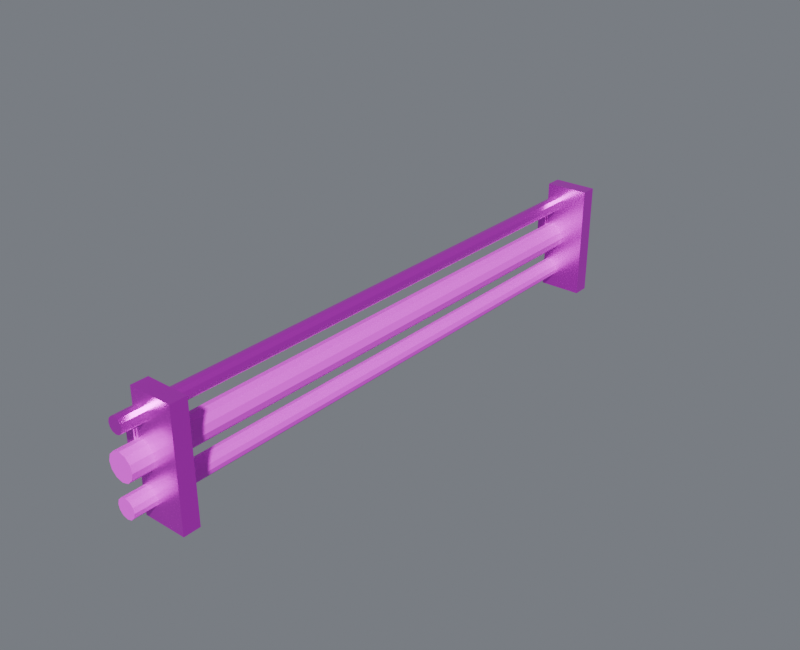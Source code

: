# Source: high_pipe_a.blend  (saved by Blender 4.5.87; exported with 4.5.12 LTS)
import bpy
from mathutils import Matrix  # noqa: F401  (used for matrix-valued properties, if any)

bpy.ops.wm.read_factory_settings(use_empty=True)
scene = bpy.context.scene
scene.name = 'Component_high_pipe_a'

# ---- collections
col_high_pipe_a = bpy.data.collections.new('high_pipe_a_制作源'); scene.collection.children.link(col_high_pipe_a)
col_high_pipe_a_1 = bpy.data.collections.new('high_pipe_a_输出包'); scene.collection.children.link(col_high_pipe_a_1)
col_01______high_pipe_a = bpy.data.collections.new('01_制作组件_high_pipe_a'); scene.collection.children.link(col_01______high_pipe_a)

# ---- images (referenced by path relative to the original .blend; pixels are not part of the script)
import os
ASSET_DIR = os.environ.get("B2B_ASSET_DIR", "")  # directory of the original .blend (textures are referenced by path, not embedded)
HERE = os.path.dirname(os.path.abspath(__file__))  # packed textures are extracted next to this script under _unpacked/

def load_image(name, relpath, width, height, colorspace="sRGB"):
    """Load a texture the original file referenced (path relative to the .blend, or extracted next to this script)."""
    p = next((c for c in (os.path.join(HERE, relpath), os.path.join(ASSET_DIR, relpath)) if relpath and os.path.exists(c)), "")
    if p:
        img = bpy.data.images.load(p, check_existing=True)
        img.name = name
    else:  # same state as the original file: an image datablock whose file is absent (Cycles renders it pink)
        img = bpy.data.images.new(name, width, height)
        img.source = "FILE"
        img.filepath = "//" + (relpath or name)
    img.colorspace_settings.name = colorspace
    return img
img_10x10_512_png = load_image('设施低亮多巴胺色盘_10x10_512.png', '设施低亮多巴胺色盘_10x10_512.png', 1024, 1024, 'sRGB')

# ---- materials (node trees are filled in below, after node groups)
mat_02 = bpy.data.materials.new('02_细腻哑光_青绿大面')
mat_01 = bpy.data.materials.new('01_精工金属_紫色骨架')

# ---- material node trees
mat_02.use_nodes = True; mat_02.node_tree.nodes.clear()
_N = mat_02.node_tree.nodes; _L = mat_02.node_tree.links
n0 = _N.new('ShaderNodeUVMap'); n0.name = 'UV Map'; n0.location = (0, 0)
n0.uv_map = 'PaletteUV'
n1 = _N.new('ShaderNodeTexImage'); n1.name = 'Image Texture'; n1.location = (0, 0)
n1.image = img_10x10_512_png
n1.interpolation = 'Closest'
n2 = _N.new('ShaderNodeBsdfPrincipled'); n2.name = 'Principled BSDF'; n2.location = (0, 0)
n2.inputs[1].default_value = 0.02
n2.inputs[2].default_value = 0.7
n3 = _N.new('ShaderNodeOutputMaterial'); n3.name = 'Material Output'; n3.location = (0, 0)
_L.new(n0.outputs[0], n1.inputs[0])
_L.new(n1.outputs[0], n2.inputs[0])
_L.new(n2.outputs[0], n3.inputs[0])
n3.is_active_output = True
mat_01.use_nodes = True; mat_01.node_tree.nodes.clear()
_N = mat_01.node_tree.nodes; _L = mat_01.node_tree.links
n0 = _N.new('ShaderNodeUVMap'); n0.name = 'UV 贴图'; n0.location = (0, 0)
n0.uv_map = 'PaletteUV'
n1 = _N.new('ShaderNodeTexImage'); n1.name = '图像纹理'; n1.location = (0, 0)
n1.image = img_10x10_512_png
n1.interpolation = 'Closest'
n2 = _N.new('ShaderNodeBsdfPrincipled'); n2.name = '原理化 BSDF'; n2.location = (0, 0)
n2.inputs[1].default_value = 0.86
n2.inputs[2].default_value = 0.27
n3 = _N.new('ShaderNodeOutputMaterial'); n3.name = '材质输出'; n3.location = (0, 0)
_L.new(n0.outputs[0], n1.inputs[0])
_L.new(n1.outputs[0], n2.inputs[0])
_L.new(n2.outputs[0], n3.inputs[0])
n3.is_active_output = True

# ---- world
world_component_studio = bpy.data.worlds.new('Component_Studio'); scene.world = world_component_studio
world_component_studio.use_nodes = True; world_component_studio.node_tree.nodes.clear()
_N = world_component_studio.node_tree.nodes; _L = world_component_studio.node_tree.links
n0 = _N.new('ShaderNodeBackground'); n0.name = 'Background'; n0.location = (-200, 100)
n0.inputs[0].default_value = (0.3, 0.32, 0.36, 1.0)
n0.inputs[1].default_value = 0.45
n1 = _N.new('ShaderNodeOutputWorld'); n1.name = 'World Output'; n1.location = (200, 100)
_L.new(n0.outputs[0], n1.inputs[0])
n1.is_active_output = True

# ---- meshes
me_00______00_mesh = bpy.data.meshes.new('七米高东墙管道跨段_00_制作_部件00_Mesh')
me_00______00_mesh.from_pydata([(-0.0825, -2.38, 0.235), (-0.0825, 2.38, 0.235), (-0.12, -2.38, 0.225), (-0.12, 2.38, 0.225), (-0.1474, -2.38, 0.1975), (-0.1474, 2.38, 0.1975), (-0.1575, -2.38, 0.16), (-0.1575, 2.38, 0.16), (-0.1474, -2.38, 0.1225), (-0.1474, 2.38, 0.1225), (-0.12, -2.38, 0.09505), (-0.12, 2.38, 0.09505), (-0.0825, -2.38, 0.085), (-0.0825, 2.38, 0.085), (-0.045, -2.38, 0.09505), (-0.045, 2.38, 0.09505), (-0.01754, -2.38, 0.1225), (-0.01754, 2.38, 0.1225), (-0.007496, -2.38, 0.16), (-0.007496, 2.38, 0.16), (-0.01754, -2.38, 0.1975), (-0.01754, 2.38, 0.1975), (-0.045, -2.38, 0.225), (-0.045, 2.38, 0.225)], [], [(0, 1, 3, 2), (2, 3, 5, 4), (4, 5, 7, 6), (6, 7, 9, 8), (8, 9, 11, 10), (10, 11, 13, 12), (12, 13, 15, 14), (14, 15, 17, 16), (16, 17, 19, 18), (18, 19, 21, 20), (3, 1, 23, 21, 19, 17, 15, 13, 11, 9, 7, 5), (20, 21, 23, 22), (22, 23, 1, 0), (0, 2, 4, 6, 8, 10, 12, 14, 16, 18, 20, 22)])
_uv = me_00______00_mesh.uv_layers.new(name='PaletteUV')
_uv.uv.foreach_set('vector', [0.926, 0.426, 0.974, 0.426, 0.974, 0.474, 0.926, 0.474, 0.926, 0.426, 0.974, 0.426, 0.974, 0.474, 0.926, 0.474, 0.926, 0.426, 0.974, 0.426, 0.974, 0.474, 0.926, 0.474, 0.926, 0.426, 0.974, 0.426, 0.974, 0.474, 0.926, 0.474, 0.926, 0.426, 0.974, 0.426, 0.974, 0.474, 0.926, 0.474, 0.926, 0.426, 0.974, 0.426, 0.974, 0.474, 0.926, 0.474, 0.926, 0.426, 0.974, 0.426, 0.974, 0.474, 0.926, 0.474, 0.926, 0.426, 0.974, 0.426, 0.974, 0.474, 0.926, 0.474, 0.926, 0.426, 0.974, 0.426, 0.974, 0.474, 0.926, 0.474, 0.926, 0.426, 0.974, 0.426, 0.974, 0.474, 0.926, 0.474, 0.926, 0.426, 0.974, 0.426, 0.974, 0.474, 0.926, 0.474, 0.926, 0.426, 0.974, 0.426, 0.974, 0.474, 0.926, 0.474, 0.926, 0.426, 0.974, 0.426, 0.974, 0.474, 0.926, 0.474, 0.926, 0.426, 0.974, 0.426, 0.974, 0.474, 0.926, 0.474, 0.926, 0.426, 0.974, 0.426, 0.974, 0.474, 0.926, 0.474, 0.926, 0.426, 0.974, 0.426, 0.974, 0.474, 0.926, 0.474, 0.926, 0.426, 0.974, 0.426, 0.974, 0.474, 0.926, 0.474, 0.926, 0.426, 0.974, 0.426, 0.974, 0.474, 0.926, 0.474])
me_00______00_mesh.materials.append(mat_02)
me_00______00_mesh.update()
me_00______01_mesh = bpy.data.meshes.new('七米高东墙管道跨段_00_制作_部件01_Mesh')
me_00______01_mesh.from_pydata([(-0.0825, -2.38, 0.555), (-0.0825, 2.38, 0.555), (-0.135, -2.38, 0.5409), (-0.135, 2.38, 0.5409), (-0.1734, -2.38, 0.5025), (-0.1734, 2.38, 0.5025), (-0.1875, -2.38, 0.45), (-0.1875, 2.38, 0.45), (-0.1734, -2.38, 0.3975), (-0.1734, 2.38, 0.3975), (-0.135, -2.38, 0.3591), (-0.135, 2.38, 0.3591), (-0.0825, -2.38, 0.345), (-0.0825, 2.38, 0.345), (-0.03, -2.38, 0.3591), (-0.02999, 2.38, 0.3591), (0.008434, -2.38, 0.3975), (0.008438, 2.38, 0.3975), (0.0225, -2.38, 0.45), (0.0225, 2.38, 0.45), (0.008434, -2.38, 0.5025), (0.008438, 2.38, 0.5025), (-0.03, -2.38, 0.5409), (-0.02999, 2.38, 0.5409)], [], [(0, 1, 3, 2), (2, 3, 5, 4), (4, 5, 7, 6), (6, 7, 9, 8), (8, 9, 11, 10), (10, 11, 13, 12), (12, 13, 15, 14), (14, 15, 17, 16), (16, 17, 19, 18), (18, 19, 21, 20), (3, 1, 23, 21, 19, 17, 15, 13, 11, 9, 7, 5), (20, 21, 23, 22), (22, 23, 1, 0), (0, 2, 4, 6, 8, 10, 12, 14, 16, 18, 20, 22)])
_uv = me_00______01_mesh.uv_layers.new(name='PaletteUV')
_uv.uv.foreach_set('vector', [0.926, 0.426, 0.974, 0.426, 0.974, 0.474, 0.926, 0.474, 0.926, 0.426, 0.974, 0.426, 0.974, 0.474, 0.926, 0.474, 0.926, 0.426, 0.974, 0.426, 0.974, 0.474, 0.926, 0.474, 0.926, 0.426, 0.974, 0.426, 0.974, 0.474, 0.926, 0.474, 0.926, 0.426, 0.974, 0.426, 0.974, 0.474, 0.926, 0.474, 0.926, 0.426, 0.974, 0.426, 0.974, 0.474, 0.926, 0.474, 0.926, 0.426, 0.974, 0.426, 0.974, 0.474, 0.926, 0.474, 0.926, 0.426, 0.974, 0.426, 0.974, 0.474, 0.926, 0.474, 0.926, 0.426, 0.974, 0.426, 0.974, 0.474, 0.926, 0.474, 0.926, 0.426, 0.974, 0.426, 0.974, 0.474, 0.926, 0.474, 0.926, 0.426, 0.974, 0.426, 0.974, 0.474, 0.926, 0.474, 0.926, 0.426, 0.974, 0.426, 0.974, 0.474, 0.926, 0.474, 0.926, 0.426, 0.974, 0.426, 0.974, 0.474, 0.926, 0.474, 0.926, 0.426, 0.974, 0.426, 0.974, 0.474, 0.926, 0.474, 0.926, 0.426, 0.974, 0.426, 0.974, 0.474, 0.926, 0.474, 0.926, 0.426, 0.974, 0.426, 0.974, 0.474, 0.926, 0.474, 0.926, 0.426, 0.974, 0.426, 0.974, 0.474, 0.926, 0.474, 0.926, 0.426, 0.974, 0.426, 0.974, 0.474, 0.926, 0.474])
me_00______01_mesh.materials.append(mat_02)
me_00______01_mesh.update()
me_00______02_mesh = bpy.data.meshes.new('七米高东墙管道跨段_00_制作_部件02_Mesh')
me_00______02_mesh.from_pydata([(-0.0825, -2.38, 0.79), (-0.0825, 2.38, 0.79), (-0.1125, -2.38, 0.782), (-0.1125, 2.38, 0.782), (-0.1345, -2.38, 0.76), (-0.1345, 2.38, 0.76), (-0.1425, -2.38, 0.73), (-0.1425, 2.38, 0.73), (-0.1345, -2.38, 0.7), (-0.1345, 2.38, 0.7), (-0.1125, -2.38, 0.678), (-0.1125, 2.38, 0.678), (-0.0825, -2.38, 0.67), (-0.0825, 2.38, 0.67), (-0.0525, -2.38, 0.678), (-0.0525, 2.38, 0.678), (-0.03054, -2.38, 0.7), (-0.03054, 2.38, 0.7), (-0.0225, -2.38, 0.73), (-0.0225, 2.38, 0.73), (-0.03054, -2.38, 0.76), (-0.03054, 2.38, 0.76), (-0.0525, -2.38, 0.782), (-0.0525, 2.38, 0.782)], [], [(0, 1, 3, 2), (2, 3, 5, 4), (4, 5, 7, 6), (6, 7, 9, 8), (8, 9, 11, 10), (10, 11, 13, 12), (12, 13, 15, 14), (14, 15, 17, 16), (16, 17, 19, 18), (18, 19, 21, 20), (3, 1, 23, 21, 19, 17, 15, 13, 11, 9, 7, 5), (20, 21, 23, 22), (22, 23, 1, 0), (0, 2, 4, 6, 8, 10, 12, 14, 16, 18, 20, 22)])
_uv = me_00______02_mesh.uv_layers.new(name='PaletteUV')
_uv.uv.foreach_set('vector', [0.926, 0.426, 0.974, 0.426, 0.974, 0.474, 0.926, 0.474, 0.926, 0.426, 0.974, 0.426, 0.974, 0.474, 0.926, 0.474, 0.926, 0.426, 0.974, 0.426, 0.974, 0.474, 0.926, 0.474, 0.926, 0.426, 0.974, 0.426, 0.974, 0.474, 0.926, 0.474, 0.926, 0.426, 0.974, 0.426, 0.974, 0.474, 0.926, 0.474, 0.926, 0.426, 0.974, 0.426, 0.974, 0.474, 0.926, 0.474, 0.926, 0.426, 0.974, 0.426, 0.974, 0.474, 0.926, 0.474, 0.926, 0.426, 0.974, 0.426, 0.974, 0.474, 0.926, 0.474, 0.926, 0.426, 0.974, 0.426, 0.974, 0.474, 0.926, 0.474, 0.926, 0.426, 0.974, 0.426, 0.974, 0.474, 0.926, 0.474, 0.926, 0.426, 0.974, 0.426, 0.974, 0.474, 0.926, 0.474, 0.926, 0.426, 0.974, 0.426, 0.974, 0.474, 0.926, 0.474, 0.926, 0.426, 0.974, 0.426, 0.974, 0.474, 0.926, 0.474, 0.926, 0.426, 0.974, 0.426, 0.974, 0.474, 0.926, 0.474, 0.926, 0.426, 0.974, 0.426, 0.974, 0.474, 0.926, 0.474, 0.926, 0.426, 0.974, 0.426, 0.974, 0.474, 0.926, 0.474, 0.926, 0.426, 0.974, 0.426, 0.974, 0.474, 0.926, 0.474, 0.926, 0.426, 0.974, 0.426, 0.974, 0.474, 0.926, 0.474])
me_00______02_mesh.materials.append(mat_01)
me_00______02_mesh.update()
me_00______03_mesh = bpy.data.meshes.new('七米高东墙管道跨段_00_制作_部件03_Mesh')
me_00______03_mesh.from_pydata([(-0.1325, -2.215, 0.0), (-0.1325, -2.215, 0.9), (-0.1325, -2.085, 0.0), (-0.1325, -2.085, 0.9), (0.2075, -2.215, 0.0), (0.2075, -2.215, 0.9), (0.2075, -2.085, 0.0), (0.2075, -2.085, 0.9)], [], [(0, 1, 3, 2), (2, 3, 7, 6), (6, 7, 5, 4), (4, 5, 1, 0), (2, 6, 4, 0), (7, 3, 1, 5)])
_uv = me_00______03_mesh.uv_layers.new(name='PaletteUV')
_uv.uv.foreach_set('vector', [0.926, 0.226, 0.974, 0.226, 0.974, 0.274, 0.926, 0.274, 0.926, 0.226, 0.974, 0.226, 0.974, 0.274, 0.926, 0.274, 0.926, 0.226, 0.974, 0.226, 0.974, 0.274, 0.926, 0.274, 0.926, 0.226, 0.974, 0.226, 0.974, 0.274, 0.926, 0.274, 0.926, 0.226, 0.974, 0.226, 0.974, 0.274, 0.926, 0.274, 0.926, 0.226, 0.974, 0.226, 0.974, 0.274, 0.926, 0.274])
me_00______03_mesh.materials.append(mat_01)
me_00______03_mesh.update()
me_00______04_mesh = bpy.data.meshes.new('七米高东墙管道跨段_00_制作_部件04_Mesh')
me_00______04_mesh.from_pydata([(-0.2075, -2.23, 0.29), (-0.2075, -2.23, 0.61), (-0.2075, -2.07, 0.29), (-0.2075, -2.07, 0.61), (-0.1375, -2.23, 0.29), (-0.1375, -2.23, 0.61), (-0.1375, -2.07, 0.29), (-0.1375, -2.07, 0.61)], [], [(0, 1, 3, 2), (2, 3, 7, 6), (6, 7, 5, 4), (4, 5, 1, 0), (2, 6, 4, 0), (7, 3, 1, 5)])
_uv = me_00______04_mesh.uv_layers.new(name='PaletteUV')
_uv.uv.foreach_set('vector', [0.726, 0.726, 0.774, 0.726, 0.774, 0.774, 0.726, 0.774, 0.726, 0.726, 0.774, 0.726, 0.774, 0.774, 0.726, 0.774, 0.726, 0.726, 0.774, 0.726, 0.774, 0.774, 0.726, 0.774, 0.726, 0.726, 0.774, 0.726, 0.774, 0.774, 0.726, 0.774, 0.726, 0.726, 0.774, 0.726, 0.774, 0.774, 0.726, 0.774, 0.726, 0.726, 0.774, 0.726, 0.774, 0.774, 0.726, 0.774])
me_00______04_mesh.materials.append(mat_01)
me_00______04_mesh.update()
me_00______05_mesh = bpy.data.meshes.new('七米高东墙管道跨段_00_制作_部件05_Mesh')
me_00______05_mesh.from_pydata([(-0.1325, 2.085, 0.0), (-0.1325, 2.085, 0.9), (-0.1325, 2.215, 0.0), (-0.1325, 2.215, 0.9), (0.2075, 2.085, 0.0), (0.2075, 2.085, 0.9), (0.2075, 2.215, 0.0), (0.2075, 2.215, 0.9)], [], [(0, 1, 3, 2), (2, 3, 7, 6), (6, 7, 5, 4), (4, 5, 1, 0), (2, 6, 4, 0), (7, 3, 1, 5)])
_uv = me_00______05_mesh.uv_layers.new(name='PaletteUV')
_uv.uv.foreach_set('vector', [0.926, 0.226, 0.974, 0.226, 0.974, 0.274, 0.926, 0.274, 0.926, 0.226, 0.974, 0.226, 0.974, 0.274, 0.926, 0.274, 0.926, 0.226, 0.974, 0.226, 0.974, 0.274, 0.926, 0.274, 0.926, 0.226, 0.974, 0.226, 0.974, 0.274, 0.926, 0.274, 0.926, 0.226, 0.974, 0.226, 0.974, 0.274, 0.926, 0.274, 0.926, 0.226, 0.974, 0.226, 0.974, 0.274, 0.926, 0.274])
me_00______05_mesh.materials.append(mat_01)
me_00______05_mesh.update()
me_00______06_mesh = bpy.data.meshes.new('七米高东墙管道跨段_00_制作_部件06_Mesh')
me_00______06_mesh.from_pydata([(-0.2075, 2.07, 0.29), (-0.2075, 2.07, 0.61), (-0.2075, 2.23, 0.29), (-0.2075, 2.23, 0.61), (-0.1375, 2.07, 0.29), (-0.1375, 2.07, 0.61), (-0.1375, 2.23, 0.29), (-0.1375, 2.23, 0.61)], [], [(0, 1, 3, 2), (2, 3, 7, 6), (6, 7, 5, 4), (4, 5, 1, 0), (2, 6, 4, 0), (7, 3, 1, 5)])
_uv = me_00______06_mesh.uv_layers.new(name='PaletteUV')
_uv.uv.foreach_set('vector', [0.726, 0.726, 0.774, 0.726, 0.774, 0.774, 0.726, 0.774, 0.726, 0.726, 0.774, 0.726, 0.774, 0.774, 0.726, 0.774, 0.726, 0.726, 0.774, 0.726, 0.774, 0.774, 0.726, 0.774, 0.726, 0.726, 0.774, 0.726, 0.774, 0.774, 0.726, 0.774, 0.726, 0.726, 0.774, 0.726, 0.774, 0.774, 0.726, 0.774, 0.726, 0.726, 0.774, 0.726, 0.774, 0.774, 0.726, 0.774])
me_00______06_mesh.materials.append(mat_01)
me_00______06_mesh.update()
me_00______00_mesh_1 = bpy.data.meshes.new('七米高东墙管道跨段_00_输出_部件00_Mesh')
me_00______00_mesh_1.from_pydata([(-0.0825, -2.38, 0.235), (-0.0825, 2.38, 0.235), (-0.12, -2.38, 0.225), (-0.12, 2.38, 0.225), (-0.1474, -2.38, 0.1975), (-0.1474, 2.38, 0.1975), (-0.1575, -2.38, 0.16), (-0.1575, 2.38, 0.16), (-0.1474, -2.38, 0.1225), (-0.1474, 2.38, 0.1225), (-0.12, -2.38, 0.09505), (-0.12, 2.38, 0.09505), (-0.0825, -2.38, 0.085), (-0.0825, 2.38, 0.085), (-0.045, -2.38, 0.09505), (-0.045, 2.38, 0.09505), (-0.01754, -2.38, 0.1225), (-0.01754, 2.38, 0.1225), (-0.007496, -2.38, 0.16), (-0.007496, 2.38, 0.16), (-0.01754, -2.38, 0.1975), (-0.01754, 2.38, 0.1975), (-0.045, -2.38, 0.225), (-0.045, 2.38, 0.225)], [], [(0, 1, 3, 2), (2, 3, 5, 4), (4, 5, 7, 6), (6, 7, 9, 8), (8, 9, 11, 10), (10, 11, 13, 12), (12, 13, 15, 14), (14, 15, 17, 16), (16, 17, 19, 18), (18, 19, 21, 20), (3, 1, 23, 21, 19, 17, 15, 13, 11, 9, 7, 5), (20, 21, 23, 22), (22, 23, 1, 0), (0, 2, 4, 6, 8, 10, 12, 14, 16, 18, 20, 22)])
_uv = me_00______00_mesh_1.uv_layers.new(name='PaletteUV')
_uv.uv.foreach_set('vector', [0.926, 0.426, 0.974, 0.426, 0.974, 0.474, 0.926, 0.474, 0.926, 0.426, 0.974, 0.426, 0.974, 0.474, 0.926, 0.474, 0.926, 0.426, 0.974, 0.426, 0.974, 0.474, 0.926, 0.474, 0.926, 0.426, 0.974, 0.426, 0.974, 0.474, 0.926, 0.474, 0.926, 0.426, 0.974, 0.426, 0.974, 0.474, 0.926, 0.474, 0.926, 0.426, 0.974, 0.426, 0.974, 0.474, 0.926, 0.474, 0.926, 0.426, 0.974, 0.426, 0.974, 0.474, 0.926, 0.474, 0.926, 0.426, 0.974, 0.426, 0.974, 0.474, 0.926, 0.474, 0.926, 0.426, 0.974, 0.426, 0.974, 0.474, 0.926, 0.474, 0.926, 0.426, 0.974, 0.426, 0.974, 0.474, 0.926, 0.474, 0.926, 0.426, 0.974, 0.426, 0.974, 0.474, 0.926, 0.474, 0.926, 0.426, 0.974, 0.426, 0.974, 0.474, 0.926, 0.474, 0.926, 0.426, 0.974, 0.426, 0.974, 0.474, 0.926, 0.474, 0.926, 0.426, 0.974, 0.426, 0.974, 0.474, 0.926, 0.474, 0.926, 0.426, 0.974, 0.426, 0.974, 0.474, 0.926, 0.474, 0.926, 0.426, 0.974, 0.426, 0.974, 0.474, 0.926, 0.474, 0.926, 0.426, 0.974, 0.426, 0.974, 0.474, 0.926, 0.474, 0.926, 0.426, 0.974, 0.426, 0.974, 0.474, 0.926, 0.474])
me_00______00_mesh_1.materials.append(mat_02)
me_00______00_mesh_1.update()
me_00______01_mesh_1 = bpy.data.meshes.new('七米高东墙管道跨段_00_输出_部件01_Mesh')
me_00______01_mesh_1.from_pydata([(-0.0825, -2.38, 0.555), (-0.0825, 2.38, 0.555), (-0.135, -2.38, 0.5409), (-0.135, 2.38, 0.5409), (-0.1734, -2.38, 0.5025), (-0.1734, 2.38, 0.5025), (-0.1875, -2.38, 0.45), (-0.1875, 2.38, 0.45), (-0.1734, -2.38, 0.3975), (-0.1734, 2.38, 0.3975), (-0.135, -2.38, 0.3591), (-0.135, 2.38, 0.3591), (-0.0825, -2.38, 0.345), (-0.0825, 2.38, 0.345), (-0.03, -2.38, 0.3591), (-0.02999, 2.38, 0.3591), (0.008434, -2.38, 0.3975), (0.008438, 2.38, 0.3975), (0.0225, -2.38, 0.45), (0.0225, 2.38, 0.45), (0.008434, -2.38, 0.5025), (0.008438, 2.38, 0.5025), (-0.03, -2.38, 0.5409), (-0.02999, 2.38, 0.5409)], [], [(0, 1, 3, 2), (2, 3, 5, 4), (4, 5, 7, 6), (6, 7, 9, 8), (8, 9, 11, 10), (10, 11, 13, 12), (12, 13, 15, 14), (14, 15, 17, 16), (16, 17, 19, 18), (18, 19, 21, 20), (3, 1, 23, 21, 19, 17, 15, 13, 11, 9, 7, 5), (20, 21, 23, 22), (22, 23, 1, 0), (0, 2, 4, 6, 8, 10, 12, 14, 16, 18, 20, 22)])
_uv = me_00______01_mesh_1.uv_layers.new(name='PaletteUV')
_uv.uv.foreach_set('vector', [0.926, 0.426, 0.974, 0.426, 0.974, 0.474, 0.926, 0.474, 0.926, 0.426, 0.974, 0.426, 0.974, 0.474, 0.926, 0.474, 0.926, 0.426, 0.974, 0.426, 0.974, 0.474, 0.926, 0.474, 0.926, 0.426, 0.974, 0.426, 0.974, 0.474, 0.926, 0.474, 0.926, 0.426, 0.974, 0.426, 0.974, 0.474, 0.926, 0.474, 0.926, 0.426, 0.974, 0.426, 0.974, 0.474, 0.926, 0.474, 0.926, 0.426, 0.974, 0.426, 0.974, 0.474, 0.926, 0.474, 0.926, 0.426, 0.974, 0.426, 0.974, 0.474, 0.926, 0.474, 0.926, 0.426, 0.974, 0.426, 0.974, 0.474, 0.926, 0.474, 0.926, 0.426, 0.974, 0.426, 0.974, 0.474, 0.926, 0.474, 0.926, 0.426, 0.974, 0.426, 0.974, 0.474, 0.926, 0.474, 0.926, 0.426, 0.974, 0.426, 0.974, 0.474, 0.926, 0.474, 0.926, 0.426, 0.974, 0.426, 0.974, 0.474, 0.926, 0.474, 0.926, 0.426, 0.974, 0.426, 0.974, 0.474, 0.926, 0.474, 0.926, 0.426, 0.974, 0.426, 0.974, 0.474, 0.926, 0.474, 0.926, 0.426, 0.974, 0.426, 0.974, 0.474, 0.926, 0.474, 0.926, 0.426, 0.974, 0.426, 0.974, 0.474, 0.926, 0.474, 0.926, 0.426, 0.974, 0.426, 0.974, 0.474, 0.926, 0.474])
me_00______01_mesh_1.materials.append(mat_02)
me_00______01_mesh_1.update()
me_00______02_mesh_1 = bpy.data.meshes.new('七米高东墙管道跨段_00_输出_部件02_Mesh')
me_00______02_mesh_1.from_pydata([(-0.0825, -2.38, 0.79), (-0.0825, 2.38, 0.79), (-0.1125, -2.38, 0.782), (-0.1125, 2.38, 0.782), (-0.1345, -2.38, 0.76), (-0.1345, 2.38, 0.76), (-0.1425, -2.38, 0.73), (-0.1425, 2.38, 0.73), (-0.1345, -2.38, 0.7), (-0.1345, 2.38, 0.7), (-0.1125, -2.38, 0.678), (-0.1125, 2.38, 0.678), (-0.0825, -2.38, 0.67), (-0.0825, 2.38, 0.67), (-0.0525, -2.38, 0.678), (-0.0525, 2.38, 0.678), (-0.03054, -2.38, 0.7), (-0.03054, 2.38, 0.7), (-0.0225, -2.38, 0.73), (-0.0225, 2.38, 0.73), (-0.03054, -2.38, 0.76), (-0.03054, 2.38, 0.76), (-0.0525, -2.38, 0.782), (-0.0525, 2.38, 0.782)], [], [(0, 1, 3, 2), (2, 3, 5, 4), (4, 5, 7, 6), (6, 7, 9, 8), (8, 9, 11, 10), (10, 11, 13, 12), (12, 13, 15, 14), (14, 15, 17, 16), (16, 17, 19, 18), (18, 19, 21, 20), (3, 1, 23, 21, 19, 17, 15, 13, 11, 9, 7, 5), (20, 21, 23, 22), (22, 23, 1, 0), (0, 2, 4, 6, 8, 10, 12, 14, 16, 18, 20, 22)])
_uv = me_00______02_mesh_1.uv_layers.new(name='PaletteUV')
_uv.uv.foreach_set('vector', [0.926, 0.426, 0.974, 0.426, 0.974, 0.474, 0.926, 0.474, 0.926, 0.426, 0.974, 0.426, 0.974, 0.474, 0.926, 0.474, 0.926, 0.426, 0.974, 0.426, 0.974, 0.474, 0.926, 0.474, 0.926, 0.426, 0.974, 0.426, 0.974, 0.474, 0.926, 0.474, 0.926, 0.426, 0.974, 0.426, 0.974, 0.474, 0.926, 0.474, 0.926, 0.426, 0.974, 0.426, 0.974, 0.474, 0.926, 0.474, 0.926, 0.426, 0.974, 0.426, 0.974, 0.474, 0.926, 0.474, 0.926, 0.426, 0.974, 0.426, 0.974, 0.474, 0.926, 0.474, 0.926, 0.426, 0.974, 0.426, 0.974, 0.474, 0.926, 0.474, 0.926, 0.426, 0.974, 0.426, 0.974, 0.474, 0.926, 0.474, 0.926, 0.426, 0.974, 0.426, 0.974, 0.474, 0.926, 0.474, 0.926, 0.426, 0.974, 0.426, 0.974, 0.474, 0.926, 0.474, 0.926, 0.426, 0.974, 0.426, 0.974, 0.474, 0.926, 0.474, 0.926, 0.426, 0.974, 0.426, 0.974, 0.474, 0.926, 0.474, 0.926, 0.426, 0.974, 0.426, 0.974, 0.474, 0.926, 0.474, 0.926, 0.426, 0.974, 0.426, 0.974, 0.474, 0.926, 0.474, 0.926, 0.426, 0.974, 0.426, 0.974, 0.474, 0.926, 0.474, 0.926, 0.426, 0.974, 0.426, 0.974, 0.474, 0.926, 0.474])
me_00______02_mesh_1.materials.append(mat_01)
me_00______02_mesh_1.update()
me_00______03_mesh_1 = bpy.data.meshes.new('七米高东墙管道跨段_00_输出_部件03_Mesh')
me_00______03_mesh_1.from_pydata([(-0.1325, -2.215, 0.0), (-0.1325, -2.215, 0.9), (-0.1325, -2.085, 0.0), (-0.1325, -2.085, 0.9), (0.2075, -2.215, 0.0), (0.2075, -2.215, 0.9), (0.2075, -2.085, 0.0), (0.2075, -2.085, 0.9)], [], [(0, 1, 3, 2), (2, 3, 7, 6), (6, 7, 5, 4), (4, 5, 1, 0), (2, 6, 4, 0), (7, 3, 1, 5)])
_uv = me_00______03_mesh_1.uv_layers.new(name='PaletteUV')
_uv.uv.foreach_set('vector', [0.926, 0.226, 0.974, 0.226, 0.974, 0.274, 0.926, 0.274, 0.926, 0.226, 0.974, 0.226, 0.974, 0.274, 0.926, 0.274, 0.926, 0.226, 0.974, 0.226, 0.974, 0.274, 0.926, 0.274, 0.926, 0.226, 0.974, 0.226, 0.974, 0.274, 0.926, 0.274, 0.926, 0.226, 0.974, 0.226, 0.974, 0.274, 0.926, 0.274, 0.926, 0.226, 0.974, 0.226, 0.974, 0.274, 0.926, 0.274])
me_00______03_mesh_1.materials.append(mat_01)
me_00______03_mesh_1.update()
me_00______04_mesh_1 = bpy.data.meshes.new('七米高东墙管道跨段_00_输出_部件04_Mesh')
me_00______04_mesh_1.from_pydata([(-0.2075, -2.23, 0.29), (-0.2075, -2.23, 0.61), (-0.2075, -2.07, 0.29), (-0.2075, -2.07, 0.61), (-0.1375, -2.23, 0.29), (-0.1375, -2.23, 0.61), (-0.1375, -2.07, 0.29), (-0.1375, -2.07, 0.61)], [], [(0, 1, 3, 2), (2, 3, 7, 6), (6, 7, 5, 4), (4, 5, 1, 0), (2, 6, 4, 0), (7, 3, 1, 5)])
_uv = me_00______04_mesh_1.uv_layers.new(name='PaletteUV')
_uv.uv.foreach_set('vector', [0.726, 0.726, 0.774, 0.726, 0.774, 0.774, 0.726, 0.774, 0.726, 0.726, 0.774, 0.726, 0.774, 0.774, 0.726, 0.774, 0.726, 0.726, 0.774, 0.726, 0.774, 0.774, 0.726, 0.774, 0.726, 0.726, 0.774, 0.726, 0.774, 0.774, 0.726, 0.774, 0.726, 0.726, 0.774, 0.726, 0.774, 0.774, 0.726, 0.774, 0.726, 0.726, 0.774, 0.726, 0.774, 0.774, 0.726, 0.774])
me_00______04_mesh_1.materials.append(mat_01)
me_00______04_mesh_1.update()
me_00______05_mesh_1 = bpy.data.meshes.new('七米高东墙管道跨段_00_输出_部件05_Mesh')
me_00______05_mesh_1.from_pydata([(-0.1325, 2.085, 0.0), (-0.1325, 2.085, 0.9), (-0.1325, 2.215, 0.0), (-0.1325, 2.215, 0.9), (0.2075, 2.085, 0.0), (0.2075, 2.085, 0.9), (0.2075, 2.215, 0.0), (0.2075, 2.215, 0.9)], [], [(0, 1, 3, 2), (2, 3, 7, 6), (6, 7, 5, 4), (4, 5, 1, 0), (2, 6, 4, 0), (7, 3, 1, 5)])
_uv = me_00______05_mesh_1.uv_layers.new(name='PaletteUV')
_uv.uv.foreach_set('vector', [0.926, 0.226, 0.974, 0.226, 0.974, 0.274, 0.926, 0.274, 0.926, 0.226, 0.974, 0.226, 0.974, 0.274, 0.926, 0.274, 0.926, 0.226, 0.974, 0.226, 0.974, 0.274, 0.926, 0.274, 0.926, 0.226, 0.974, 0.226, 0.974, 0.274, 0.926, 0.274, 0.926, 0.226, 0.974, 0.226, 0.974, 0.274, 0.926, 0.274, 0.926, 0.226, 0.974, 0.226, 0.974, 0.274, 0.926, 0.274])
me_00______05_mesh_1.materials.append(mat_01)
me_00______05_mesh_1.update()
me_00______06_mesh_1 = bpy.data.meshes.new('七米高东墙管道跨段_00_输出_部件06_Mesh')
me_00______06_mesh_1.from_pydata([(-0.2075, 2.07, 0.29), (-0.2075, 2.07, 0.61), (-0.2075, 2.23, 0.29), (-0.2075, 2.23, 0.61), (-0.1375, 2.07, 0.29), (-0.1375, 2.07, 0.61), (-0.1375, 2.23, 0.29), (-0.1375, 2.23, 0.61)], [], [(0, 1, 3, 2), (2, 3, 7, 6), (6, 7, 5, 4), (4, 5, 1, 0), (2, 6, 4, 0), (7, 3, 1, 5)])
_uv = me_00______06_mesh_1.uv_layers.new(name='PaletteUV')
_uv.uv.foreach_set('vector', [0.726, 0.726, 0.774, 0.726, 0.774, 0.774, 0.726, 0.774, 0.726, 0.726, 0.774, 0.726, 0.774, 0.774, 0.726, 0.774, 0.726, 0.726, 0.774, 0.726, 0.774, 0.774, 0.726, 0.774, 0.726, 0.726, 0.774, 0.726, 0.774, 0.774, 0.726, 0.774, 0.726, 0.726, 0.774, 0.726, 0.774, 0.774, 0.726, 0.774, 0.726, 0.726, 0.774, 0.726, 0.774, 0.774, 0.726, 0.774])
me_00______06_mesh_1.materials.append(mat_01)
me_00______06_mesh_1.update()

# ---- objects
ob_root_high_pipe_a = bpy.data.objects.new('ROOT_high_pipe_a_制作源', None)
ob_high_pipe_a______00 = bpy.data.objects.new('high_pipe_a_制作_部件00', me_00______00_mesh)
ob_high_pipe_a______01 = bpy.data.objects.new('high_pipe_a_制作_部件01', me_00______01_mesh)
ob_high_pipe_a______02 = bpy.data.objects.new('high_pipe_a_制作_部件02', me_00______02_mesh)
ob_high_pipe_a______03 = bpy.data.objects.new('high_pipe_a_制作_部件03', me_00______03_mesh)
ob_high_pipe_a______04 = bpy.data.objects.new('high_pipe_a_制作_部件04', me_00______04_mesh)
ob_high_pipe_a______05 = bpy.data.objects.new('high_pipe_a_制作_部件05', me_00______05_mesh)
ob_high_pipe_a______06 = bpy.data.objects.new('high_pipe_a_制作_部件06', me_00______06_mesh)
ob_root_high_pipe_a_1 = bpy.data.objects.new('ROOT_high_pipe_a_组件', None)
ob_high_pipe_a______00_1 = bpy.data.objects.new('high_pipe_a_输出_部件00', me_00______00_mesh_1)
ob_high_pipe_a______01_1 = bpy.data.objects.new('high_pipe_a_输出_部件01', me_00______01_mesh_1)
ob_high_pipe_a______02_1 = bpy.data.objects.new('high_pipe_a_输出_部件02', me_00______02_mesh_1)
ob_high_pipe_a______03_1 = bpy.data.objects.new('high_pipe_a_输出_部件03', me_00______03_mesh_1)
ob_high_pipe_a______04_1 = bpy.data.objects.new('high_pipe_a_输出_部件04', me_00______04_mesh_1)
ob_high_pipe_a______05_1 = bpy.data.objects.new('high_pipe_a_输出_部件05', me_00______05_mesh_1)
ob_high_pipe_a______06_1 = bpy.data.objects.new('high_pipe_a_输出_部件06', me_00______06_mesh_1)

# ---- transforms, parenting, visibility, modifiers, constraints
ob_root_high_pipe_a.location = (0.0, 0.0, 0.0)
ob_high_pipe_a______00.parent = ob_root_high_pipe_a
ob_high_pipe_a______00.location = (0.0, 0.0, 0.0)
ob_high_pipe_a______01.parent = ob_root_high_pipe_a
ob_high_pipe_a______01.location = (0.0, 0.0, 0.0)
ob_high_pipe_a______02.parent = ob_root_high_pipe_a
ob_high_pipe_a______02.location = (0.0, 0.0, 0.0)
ob_high_pipe_a______03.parent = ob_root_high_pipe_a
ob_high_pipe_a______03.location = (0.0, 0.0, 0.0)
ob_high_pipe_a______04.parent = ob_root_high_pipe_a
ob_high_pipe_a______04.location = (0.0, 0.0, 0.0)
ob_high_pipe_a______05.parent = ob_root_high_pipe_a
ob_high_pipe_a______05.location = (0.0, 0.0, 0.0)
ob_high_pipe_a______06.parent = ob_root_high_pipe_a
ob_high_pipe_a______06.location = (0.0, 0.0, 0.0)
ob_root_high_pipe_a_1.location = (0.0, 0.0, 0.0)
ob_high_pipe_a______00_1.parent = ob_root_high_pipe_a_1
ob_high_pipe_a______00_1.location = (0.0, 0.0, 0.0)
ob_high_pipe_a______01_1.parent = ob_root_high_pipe_a_1
ob_high_pipe_a______01_1.location = (0.0, 0.0, 0.0)
ob_high_pipe_a______02_1.parent = ob_root_high_pipe_a_1
ob_high_pipe_a______02_1.location = (0.0, 0.0, 0.0)
ob_high_pipe_a______03_1.parent = ob_root_high_pipe_a_1
ob_high_pipe_a______03_1.location = (0.0, 0.0, 0.0)
ob_high_pipe_a______04_1.parent = ob_root_high_pipe_a_1
ob_high_pipe_a______04_1.location = (0.0, 0.0, 0.0)
ob_high_pipe_a______05_1.parent = ob_root_high_pipe_a_1
ob_high_pipe_a______05_1.location = (0.0, 0.0, 0.0)
ob_high_pipe_a______06_1.parent = ob_root_high_pipe_a_1
ob_high_pipe_a______06_1.location = (0.0, 0.0, 0.0)

# ---- collection membership
col_high_pipe_a.objects.link(ob_root_high_pipe_a)
col_high_pipe_a.objects.link(ob_high_pipe_a______00)
col_high_pipe_a.objects.link(ob_high_pipe_a______01)
col_high_pipe_a.objects.link(ob_high_pipe_a______02)
col_high_pipe_a.objects.link(ob_high_pipe_a______03)
col_high_pipe_a.objects.link(ob_high_pipe_a______04)
col_high_pipe_a.objects.link(ob_high_pipe_a______05)
col_high_pipe_a.objects.link(ob_high_pipe_a______06)
col_high_pipe_a_1.objects.link(ob_root_high_pipe_a_1)
col_high_pipe_a_1.objects.link(ob_high_pipe_a______00_1)
col_high_pipe_a_1.objects.link(ob_high_pipe_a______01_1)
col_high_pipe_a_1.objects.link(ob_high_pipe_a______02_1)
col_high_pipe_a_1.objects.link(ob_high_pipe_a______03_1)
col_high_pipe_a_1.objects.link(ob_high_pipe_a______04_1)
col_high_pipe_a_1.objects.link(ob_high_pipe_a______05_1)
col_high_pipe_a_1.objects.link(ob_high_pipe_a______06_1)
def _layer_coll(name, lc=None):
    lc = lc or bpy.context.view_layer.layer_collection
    for c in lc.children:
        if c.name == name: return c
        r = _layer_coll(name, c)
        if r: return r
_layer_coll('high_pipe_a_制作源').exclude = True

# ---- scene / render settings (as saved in the file)
scene.frame_start = 1; scene.frame_end = 250; scene.frame_set(1)
scene.render.engine = 'CYCLES'
scene.render.image_settings.exr_codec = 'NONE'
scene.render.resolution_x = 800
scene.render.resolution_y = 650
scene.render.simplify_subdivision_render = 0
scene.render.simplify_child_particles_render = 0.0
scene.cycles.use_denoising = False
scene.cycles.samples = 8
scene.eevee.use_volume_custom_range = False
scene.eevee.use_fast_gi = False
scene.eevee.use_shadows = False
scene.view_settings.exposure = 0.5
scene.view_settings.white_balance_temperature = 0.0
scene.view_settings.white_balance_tint = 0.0
scene.view_settings.white_balance_whitepoint = (2.97, 0.5193, -0.0414)
bpy.context.view_layer.update()

# ---- added for rendering (the .blend has no active camera and no usable light): camera, sun
cam_auto = bpy.data.cameras.new('AutoCamera')
cam_auto.lens = 50.0
cam_auto.sensor_width = 36.0
cam_auto.clip_end = 1000.0
ob_auto_camera = bpy.data.objects.new('AutoCamera', cam_auto)
scene.collection.objects.link(ob_auto_camera)
ob_auto_camera.location = (4.49852, -5.39822, 4.04881)
ob_auto_camera.rotation_euler = (1.09748, -7.21219e-08, 0.694738)
scene.camera = ob_auto_camera
light_auto_sun = bpy.data.lights.new('AutoSun', 'SUN')
light_auto_sun.energy = 3.0
light_auto_sun.angle = 0.0523599
ob_auto_sun = bpy.data.objects.new('AutoSun', light_auto_sun)
scene.collection.objects.link(ob_auto_sun)
ob_auto_sun.rotation_euler = (0.872665, 0.174533, 0.523599)
bpy.context.view_layer.update()
